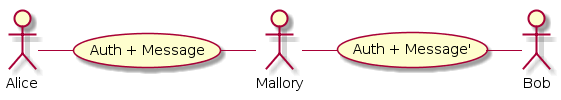

The diagram above was rendered by PlantUML. Its source (embedded in the PNG):
@startuml
Alice - (Auth + Message)
(Auth + Message) - Mallory
Mallory - (Auth + Message')
(Auth + Message') - Bob
@enduml